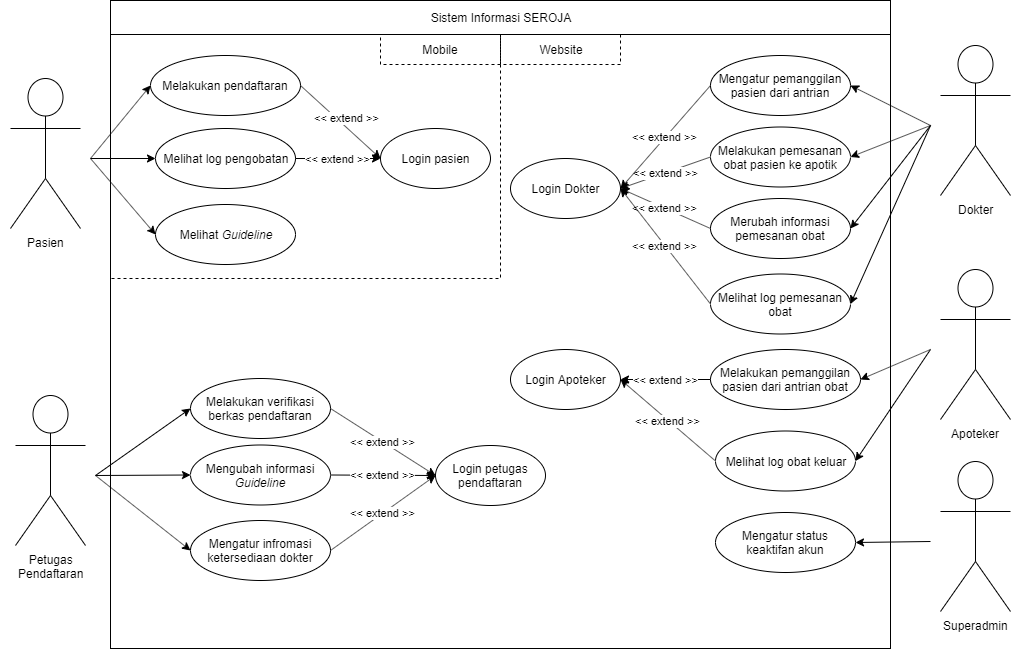

The diagram above was exported from draw.io. Its source (the exported page's mxGraphModel, read from the mxfile embedded in the PNG):
<mxGraphModel dx="768" dy="455" grid="1" gridSize="10" guides="1" tooltips="1" connect="1" arrows="1" fold="1" page="1" pageScale="1" pageWidth="850" pageHeight="1100" math="0" shadow="0">
  <root>
    <mxCell id="0" />
    <mxCell id="1" parent="0" />
    <mxCell id="-tIlZpEENksSMxVA-6Hu-12" value="" style="rounded=0;whiteSpace=wrap;html=1;" parent="1" vertex="1">
      <mxGeometry x="140" y="42" width="780" height="648" as="geometry" />
    </mxCell>
    <mxCell id="n9bUXx55SMGL0TZaWDAB-33" value="" style="rounded=0;whiteSpace=wrap;html=1;dashed=1;fillColor=none;" parent="1" vertex="1">
      <mxGeometry x="140" y="76" width="390" height="244" as="geometry" />
    </mxCell>
    <mxCell id="-tIlZpEENksSMxVA-6Hu-3" value="Melakukan pendaftaran" style="ellipse;whiteSpace=wrap;html=1;" parent="1" vertex="1">
      <mxGeometry x="180" y="97" width="150" height="60" as="geometry" />
    </mxCell>
    <mxCell id="-tIlZpEENksSMxVA-6Hu-4" value="Melihat &lt;i&gt;Guideline&lt;/i&gt;" style="ellipse;whiteSpace=wrap;html=1;" parent="1" vertex="1">
      <mxGeometry x="185" y="246" width="140" height="60" as="geometry" />
    </mxCell>
    <mxCell id="-tIlZpEENksSMxVA-6Hu-5" value="Melihat log pengobatan" style="ellipse;whiteSpace=wrap;html=1;" parent="1" vertex="1">
      <mxGeometry x="185" y="170" width="140" height="60" as="geometry" />
    </mxCell>
    <mxCell id="-tIlZpEENksSMxVA-6Hu-7" value="Login pasien" style="ellipse;whiteSpace=wrap;html=1;" parent="1" vertex="1">
      <mxGeometry x="410" y="170" width="110" height="60" as="geometry" />
    </mxCell>
    <mxCell id="-tIlZpEENksSMxVA-6Hu-9" value="Mengubah informasi &lt;i&gt;Guideline&lt;/i&gt;" style="ellipse;whiteSpace=wrap;html=1;" parent="1" vertex="1">
      <mxGeometry x="220" y="486.5" width="140" height="60" as="geometry" />
    </mxCell>
    <mxCell id="-tIlZpEENksSMxVA-6Hu-10" value="Melakukan verifikasi berkas pendaftaran" style="ellipse;whiteSpace=wrap;html=1;" parent="1" vertex="1">
      <mxGeometry x="220" y="420" width="140" height="60" as="geometry" />
    </mxCell>
    <mxCell id="-tIlZpEENksSMxVA-6Hu-11" value="Mengatur infromasi ketersediaan dokter" style="ellipse;whiteSpace=wrap;html=1;" parent="1" vertex="1">
      <mxGeometry x="220" y="562" width="140" height="60" as="geometry" />
    </mxCell>
    <mxCell id="-tIlZpEENksSMxVA-6Hu-13" value="" style="endArrow=classic;html=1;entryX=0;entryY=0.5;entryDx=0;entryDy=0;exitX=1;exitY=0.5;exitDx=0;exitDy=0;" parent="1" source="r2lCdCx2XAajL43ySgCc-9" target="-tIlZpEENksSMxVA-6Hu-3" edge="1">
      <mxGeometry width="50" height="50" relative="1" as="geometry">
        <mxPoint x="120" y="164" as="sourcePoint" />
        <mxPoint x="60" y="696" as="targetPoint" />
      </mxGeometry>
    </mxCell>
    <mxCell id="-tIlZpEENksSMxVA-6Hu-15" value="" style="endArrow=classic;html=1;entryX=0;entryY=0.5;entryDx=0;entryDy=0;exitX=1;exitY=0.5;exitDx=0;exitDy=0;" parent="1" source="r2lCdCx2XAajL43ySgCc-9" target="-tIlZpEENksSMxVA-6Hu-5" edge="1">
      <mxGeometry width="50" height="50" relative="1" as="geometry">
        <mxPoint x="120" y="164" as="sourcePoint" />
        <mxPoint x="160" y="156" as="targetPoint" />
      </mxGeometry>
    </mxCell>
    <mxCell id="-tIlZpEENksSMxVA-6Hu-16" value="" style="endArrow=classic;html=1;entryX=0;entryY=0.5;entryDx=0;entryDy=0;exitX=1;exitY=0.5;exitDx=0;exitDy=0;" parent="1" source="r2lCdCx2XAajL43ySgCc-9" target="-tIlZpEENksSMxVA-6Hu-4" edge="1">
      <mxGeometry width="50" height="50" relative="1" as="geometry">
        <mxPoint x="120" y="164" as="sourcePoint" />
        <mxPoint x="160" y="296" as="targetPoint" />
      </mxGeometry>
    </mxCell>
    <mxCell id="-tIlZpEENksSMxVA-6Hu-18" value="" style="endArrow=classic;html=1;entryX=0;entryY=0.5;entryDx=0;entryDy=0;exitX=1;exitY=0.5;exitDx=0;exitDy=0;" parent="1" source="r2lCdCx2XAajL43ySgCc-6" target="-tIlZpEENksSMxVA-6Hu-9" edge="1">
      <mxGeometry width="50" height="50" relative="1" as="geometry">
        <mxPoint x="945" y="573.5" as="sourcePoint" />
        <mxPoint x="500" y="836.5" as="targetPoint" />
      </mxGeometry>
    </mxCell>
    <mxCell id="-tIlZpEENksSMxVA-6Hu-19" value="" style="endArrow=classic;html=1;entryX=0;entryY=0.5;entryDx=0;entryDy=0;exitX=1;exitY=0.5;exitDx=0;exitDy=0;" parent="1" source="r2lCdCx2XAajL43ySgCc-6" target="-tIlZpEENksSMxVA-6Hu-10" edge="1">
      <mxGeometry width="50" height="50" relative="1" as="geometry">
        <mxPoint x="945" y="573.5" as="sourcePoint" />
        <mxPoint x="500" y="906.5" as="targetPoint" />
      </mxGeometry>
    </mxCell>
    <mxCell id="-tIlZpEENksSMxVA-6Hu-20" value="" style="endArrow=classic;html=1;entryX=0;entryY=0.5;entryDx=0;entryDy=0;exitX=1;exitY=0.5;exitDx=0;exitDy=0;" parent="1" source="r2lCdCx2XAajL43ySgCc-6" target="-tIlZpEENksSMxVA-6Hu-11" edge="1">
      <mxGeometry width="50" height="50" relative="1" as="geometry">
        <mxPoint x="945" y="573.5" as="sourcePoint" />
        <mxPoint x="500" y="976.5" as="targetPoint" />
      </mxGeometry>
    </mxCell>
    <mxCell id="-tIlZpEENksSMxVA-6Hu-21" value="&amp;lt;&amp;lt; extend &amp;gt;&amp;gt;" style="endArrow=none;html=1;exitX=0;exitY=0.5;exitDx=0;exitDy=0;entryX=1;entryY=0.5;entryDx=0;entryDy=0;endFill=0;startArrow=classic;startFill=1;" parent="1" source="-tIlZpEENksSMxVA-6Hu-7" target="-tIlZpEENksSMxVA-6Hu-5" edge="1">
      <mxGeometry width="50" height="50" relative="1" as="geometry">
        <mxPoint x="10" y="746" as="sourcePoint" />
        <mxPoint x="60" y="696" as="targetPoint" />
      </mxGeometry>
    </mxCell>
    <mxCell id="-tIlZpEENksSMxVA-6Hu-23" value="&amp;lt;&amp;lt; extend &amp;gt;&amp;gt;" style="endArrow=none;html=1;entryX=1;entryY=0.5;entryDx=0;entryDy=0;exitX=0;exitY=0.5;exitDx=0;exitDy=0;startArrow=classic;startFill=1;endFill=0;" parent="1" source="-tIlZpEENksSMxVA-6Hu-7" target="-tIlZpEENksSMxVA-6Hu-3" edge="1">
      <mxGeometry x="-0.0361" y="-8" width="50" height="50" relative="1" as="geometry">
        <mxPoint x="380" y="196" as="sourcePoint" />
        <mxPoint x="330" y="207" as="targetPoint" />
        <mxPoint as="offset" />
      </mxGeometry>
    </mxCell>
    <mxCell id="-tIlZpEENksSMxVA-6Hu-25" value="Sistem Informasi SEROJA" style="rounded=0;whiteSpace=wrap;html=1;" parent="1" vertex="1">
      <mxGeometry x="140" y="42" width="780" height="34" as="geometry" />
    </mxCell>
    <mxCell id="n9bUXx55SMGL0TZaWDAB-3" value="Login petugas pendaftaran" style="ellipse;whiteSpace=wrap;html=1;" parent="1" vertex="1">
      <mxGeometry x="465" y="487" width="110" height="60" as="geometry" />
    </mxCell>
    <mxCell id="n9bUXx55SMGL0TZaWDAB-5" value="&amp;lt;&amp;lt; extend &amp;gt;&amp;gt;" style="endArrow=none;html=1;exitX=0;exitY=0.5;exitDx=0;exitDy=0;entryX=1;entryY=0.5;entryDx=0;entryDy=0;startArrow=classic;startFill=1;endFill=0;" parent="1" source="n9bUXx55SMGL0TZaWDAB-3" target="-tIlZpEENksSMxVA-6Hu-9" edge="1">
      <mxGeometry width="50" height="50" relative="1" as="geometry">
        <mxPoint x="700" y="538.5" as="sourcePoint" />
        <mxPoint x="750" y="438" as="targetPoint" />
      </mxGeometry>
    </mxCell>
    <mxCell id="n9bUXx55SMGL0TZaWDAB-6" value="&amp;lt;&amp;lt; extend &amp;gt;&amp;gt;" style="endArrow=none;html=1;exitX=0;exitY=0.5;exitDx=0;exitDy=0;entryX=1;entryY=0.5;entryDx=0;entryDy=0;startArrow=classic;startFill=1;endFill=0;" parent="1" source="n9bUXx55SMGL0TZaWDAB-3" target="-tIlZpEENksSMxVA-6Hu-10" edge="1">
      <mxGeometry width="50" height="50" relative="1" as="geometry">
        <mxPoint x="670" y="538.5" as="sourcePoint" />
        <mxPoint x="750" y="508.5" as="targetPoint" />
      </mxGeometry>
    </mxCell>
    <mxCell id="n9bUXx55SMGL0TZaWDAB-7" value="&amp;lt;&amp;lt; extend &amp;gt;&amp;gt;" style="endArrow=none;html=1;exitX=0;exitY=0.5;exitDx=0;exitDy=0;entryX=1;entryY=0.5;entryDx=0;entryDy=0;startArrow=classic;startFill=1;endFill=0;" parent="1" source="n9bUXx55SMGL0TZaWDAB-3" target="-tIlZpEENksSMxVA-6Hu-11" edge="1">
      <mxGeometry width="50" height="50" relative="1" as="geometry">
        <mxPoint x="670" y="538.5" as="sourcePoint" />
        <mxPoint x="750" y="582.5" as="targetPoint" />
      </mxGeometry>
    </mxCell>
    <mxCell id="n9bUXx55SMGL0TZaWDAB-13" value="Melakukan pemesanan obat pasien ke apotik" style="ellipse;whiteSpace=wrap;html=1;" parent="1" vertex="1">
      <mxGeometry x="740" y="168.5" width="140" height="60" as="geometry" />
    </mxCell>
    <mxCell id="n9bUXx55SMGL0TZaWDAB-15" value="Merubah informasi pemesanan obat" style="ellipse;whiteSpace=wrap;html=1;" parent="1" vertex="1">
      <mxGeometry x="740" y="240" width="140" height="60" as="geometry" />
    </mxCell>
    <mxCell id="n9bUXx55SMGL0TZaWDAB-16" value="Login Dokter" style="ellipse;whiteSpace=wrap;html=1;" parent="1" vertex="1">
      <mxGeometry x="540" y="200" width="110" height="60" as="geometry" />
    </mxCell>
    <mxCell id="n9bUXx55SMGL0TZaWDAB-17" value="" style="endArrow=classic;html=1;entryX=1;entryY=0.5;entryDx=0;entryDy=0;exitX=0;exitY=0.5;exitDx=0;exitDy=0;" parent="1" source="r2lCdCx2XAajL43ySgCc-2" target="n9bUXx55SMGL0TZaWDAB-13" edge="1">
      <mxGeometry width="50" height="50" relative="1" as="geometry">
        <mxPoint x="1070" y="-20" as="sourcePoint" />
        <mxPoint x="885" y="149.5" as="targetPoint" />
      </mxGeometry>
    </mxCell>
    <mxCell id="n9bUXx55SMGL0TZaWDAB-18" value="" style="endArrow=classic;html=1;entryX=1;entryY=0.5;entryDx=0;entryDy=0;exitX=0;exitY=0.5;exitDx=0;exitDy=0;" parent="1" source="r2lCdCx2XAajL43ySgCc-2" target="n9bUXx55SMGL0TZaWDAB-15" edge="1">
      <mxGeometry width="50" height="50" relative="1" as="geometry">
        <mxPoint x="1070" y="234.5" as="sourcePoint" />
        <mxPoint x="885" y="239" as="targetPoint" />
      </mxGeometry>
    </mxCell>
    <mxCell id="n9bUXx55SMGL0TZaWDAB-19" value="&amp;lt;&amp;lt; extend &amp;gt;&amp;gt;" style="endArrow=none;html=1;exitX=1;exitY=0.5;exitDx=0;exitDy=0;entryX=0;entryY=0.5;entryDx=0;entryDy=0;startArrow=classic;startFill=1;endFill=0;" parent="1" source="n9bUXx55SMGL0TZaWDAB-16" target="n9bUXx55SMGL0TZaWDAB-13" edge="1">
      <mxGeometry width="50" height="50" relative="1" as="geometry">
        <mxPoint x="665" y="10" as="sourcePoint" />
        <mxPoint x="745" y="-69" as="targetPoint" />
      </mxGeometry>
    </mxCell>
    <mxCell id="n9bUXx55SMGL0TZaWDAB-20" value="&amp;lt;&amp;lt; extend &amp;gt;&amp;gt;" style="endArrow=none;html=1;exitX=1;exitY=0.5;exitDx=0;exitDy=0;entryX=0;entryY=0.5;entryDx=0;entryDy=0;startArrow=classic;startFill=1;endFill=0;" parent="1" source="n9bUXx55SMGL0TZaWDAB-16" target="n9bUXx55SMGL0TZaWDAB-15" edge="1">
      <mxGeometry width="50" height="50" relative="1" as="geometry">
        <mxPoint x="665" y="239" as="sourcePoint" />
        <mxPoint x="745" y="239" as="targetPoint" />
      </mxGeometry>
    </mxCell>
    <mxCell id="n9bUXx55SMGL0TZaWDAB-22" value="Melakukan pemanggilan pasien dari antrian obat" style="ellipse;whiteSpace=wrap;html=1;" parent="1" vertex="1">
      <mxGeometry x="740" y="391" width="150" height="60" as="geometry" />
    </mxCell>
    <mxCell id="n9bUXx55SMGL0TZaWDAB-23" value="Melihat log obat keluar" style="ellipse;whiteSpace=wrap;html=1;" parent="1" vertex="1">
      <mxGeometry x="745" y="472.5" width="140" height="60" as="geometry" />
    </mxCell>
    <mxCell id="n9bUXx55SMGL0TZaWDAB-24" value="Login Apoteker" style="ellipse;whiteSpace=wrap;html=1;" parent="1" vertex="1">
      <mxGeometry x="540" y="391" width="110" height="60" as="geometry" />
    </mxCell>
    <mxCell id="n9bUXx55SMGL0TZaWDAB-25" value="" style="endArrow=classic;html=1;exitX=0;exitY=0.5;exitDx=0;exitDy=0;entryX=1;entryY=0.5;entryDx=0;entryDy=0;" parent="1" source="r2lCdCx2XAajL43ySgCc-12" target="n9bUXx55SMGL0TZaWDAB-22" edge="1">
      <mxGeometry width="50" height="50" relative="1" as="geometry">
        <mxPoint x="1060" y="393" as="sourcePoint" />
        <mxPoint x="1000" y="962" as="targetPoint" />
      </mxGeometry>
    </mxCell>
    <mxCell id="n9bUXx55SMGL0TZaWDAB-26" value="" style="endArrow=classic;html=1;entryX=1;entryY=0.5;entryDx=0;entryDy=0;exitX=0;exitY=0.5;exitDx=0;exitDy=0;" parent="1" source="r2lCdCx2XAajL43ySgCc-12" target="n9bUXx55SMGL0TZaWDAB-23" edge="1">
      <mxGeometry width="50" height="50" relative="1" as="geometry">
        <mxPoint x="1060" y="393" as="sourcePoint" />
        <mxPoint x="1100" y="422" as="targetPoint" />
      </mxGeometry>
    </mxCell>
    <mxCell id="n9bUXx55SMGL0TZaWDAB-28" value="&amp;lt;&amp;lt; extend &amp;gt;&amp;gt;" style="endArrow=none;html=1;entryX=0;entryY=0.5;entryDx=0;entryDy=0;jumpSize=5;exitX=1;exitY=0.5;exitDx=0;exitDy=0;startArrow=classic;startFill=1;endFill=0;" parent="1" source="n9bUXx55SMGL0TZaWDAB-24" target="n9bUXx55SMGL0TZaWDAB-23" edge="1">
      <mxGeometry width="50" height="50" relative="1" as="geometry">
        <mxPoint x="1330" y="463" as="sourcePoint" />
        <mxPoint x="1270" y="543" as="targetPoint" />
      </mxGeometry>
    </mxCell>
    <mxCell id="n9bUXx55SMGL0TZaWDAB-29" value="&amp;lt;&amp;lt; extend &amp;gt;&amp;gt;" style="endArrow=none;html=1;entryX=0;entryY=0.5;entryDx=0;entryDy=0;exitX=1;exitY=0.5;exitDx=0;exitDy=0;startArrow=classic;startFill=1;endFill=0;" parent="1" source="n9bUXx55SMGL0TZaWDAB-24" target="n9bUXx55SMGL0TZaWDAB-22" edge="1">
      <mxGeometry width="50" height="50" relative="1" as="geometry">
        <mxPoint x="1320" y="462" as="sourcePoint" />
        <mxPoint x="1270" y="473" as="targetPoint" />
      </mxGeometry>
    </mxCell>
    <mxCell id="n9bUXx55SMGL0TZaWDAB-31" value="Mobile" style="rounded=0;whiteSpace=wrap;html=1;dashed=1;fillColor=none;" parent="1" vertex="1">
      <mxGeometry x="410" y="76" width="120" height="30" as="geometry" />
    </mxCell>
    <mxCell id="n9bUXx55SMGL0TZaWDAB-32" value="Website" style="rounded=0;whiteSpace=wrap;html=1;dashed=1;fillColor=none;" parent="1" vertex="1">
      <mxGeometry x="530" y="76" width="120" height="30" as="geometry" />
    </mxCell>
    <mxCell id="r2lCdCx2XAajL43ySgCc-4" value="" style="group" parent="1" vertex="1" connectable="0">
      <mxGeometry x="960" y="76" width="90" height="182" as="geometry" />
    </mxCell>
    <mxCell id="r2lCdCx2XAajL43ySgCc-2" value="" style="rounded=0;whiteSpace=wrap;html=1;strokeColor=none;fillColor=none;" parent="r2lCdCx2XAajL43ySgCc-4" vertex="1">
      <mxGeometry width="90" height="182" as="geometry" />
    </mxCell>
    <mxCell id="n9bUXx55SMGL0TZaWDAB-2" value="Dokter" style="shape=umlActor;verticalLabelPosition=bottom;labelBackgroundColor=#ffffff;verticalAlign=top;html=1;outlineConnect=0;" parent="r2lCdCx2XAajL43ySgCc-4" vertex="1">
      <mxGeometry x="10" y="11" width="70" height="150" as="geometry" />
    </mxCell>
    <mxCell id="r2lCdCx2XAajL43ySgCc-5" value="" style="group" parent="1" vertex="1" connectable="0">
      <mxGeometry x="35" y="426" width="90" height="182" as="geometry" />
    </mxCell>
    <mxCell id="r2lCdCx2XAajL43ySgCc-6" value="" style="rounded=0;whiteSpace=wrap;html=1;strokeColor=none;fillColor=none;" parent="r2lCdCx2XAajL43ySgCc-5" vertex="1">
      <mxGeometry width="90" height="182" as="geometry" />
    </mxCell>
    <mxCell id="r2lCdCx2XAajL43ySgCc-7" value="Petugas&lt;br&gt;Pendaftaran" style="shape=umlActor;verticalLabelPosition=bottom;labelBackgroundColor=#ffffff;verticalAlign=top;html=1;outlineConnect=0;" parent="r2lCdCx2XAajL43ySgCc-5" vertex="1">
      <mxGeometry x="10" y="11" width="70" height="150" as="geometry" />
    </mxCell>
    <mxCell id="r2lCdCx2XAajL43ySgCc-8" value="" style="group" parent="1" vertex="1" connectable="0">
      <mxGeometry x="30" y="109" width="90" height="182" as="geometry" />
    </mxCell>
    <mxCell id="r2lCdCx2XAajL43ySgCc-9" value="" style="rounded=0;whiteSpace=wrap;html=1;strokeColor=none;fillColor=none;" parent="r2lCdCx2XAajL43ySgCc-8" vertex="1">
      <mxGeometry width="90" height="182" as="geometry" />
    </mxCell>
    <mxCell id="r2lCdCx2XAajL43ySgCc-10" value="Pasien" style="shape=umlActor;verticalLabelPosition=bottom;labelBackgroundColor=#ffffff;verticalAlign=top;html=1;outlineConnect=0;" parent="r2lCdCx2XAajL43ySgCc-8" vertex="1">
      <mxGeometry x="10" y="11" width="70" height="150" as="geometry" />
    </mxCell>
    <mxCell id="r2lCdCx2XAajL43ySgCc-11" value="" style="group" parent="1" vertex="1" connectable="0">
      <mxGeometry x="960" y="300" width="90" height="182" as="geometry" />
    </mxCell>
    <mxCell id="r2lCdCx2XAajL43ySgCc-12" value="" style="rounded=0;whiteSpace=wrap;html=1;strokeColor=none;fillColor=none;" parent="r2lCdCx2XAajL43ySgCc-11" vertex="1">
      <mxGeometry width="90" height="182" as="geometry" />
    </mxCell>
    <mxCell id="r2lCdCx2XAajL43ySgCc-13" value="Apoteker" style="shape=umlActor;verticalLabelPosition=bottom;labelBackgroundColor=#ffffff;verticalAlign=top;html=1;outlineConnect=0;" parent="r2lCdCx2XAajL43ySgCc-11" vertex="1">
      <mxGeometry x="10" y="11" width="70" height="150" as="geometry" />
    </mxCell>
    <mxCell id="rEPkfqxPn9jOOkxldZzT-5" value="Mengatur status keaktifan akun" style="ellipse;whiteSpace=wrap;html=1;" parent="1" vertex="1">
      <mxGeometry x="745" y="554" width="140" height="60" as="geometry" />
    </mxCell>
    <mxCell id="rEPkfqxPn9jOOkxldZzT-6" value="" style="endArrow=classic;html=1;entryX=1;entryY=0.5;entryDx=0;entryDy=0;exitX=0;exitY=0.5;exitDx=0;exitDy=0;" parent="1" source="rEPkfqxPn9jOOkxldZzT-9" target="rEPkfqxPn9jOOkxldZzT-5" edge="1">
      <mxGeometry width="50" height="50" relative="1" as="geometry">
        <mxPoint x="930" y="623" as="sourcePoint" />
        <mxPoint x="855" y="532.5" as="targetPoint" />
      </mxGeometry>
    </mxCell>
    <mxCell id="rEPkfqxPn9jOOkxldZzT-8" value="" style="group" parent="1" vertex="1" connectable="0">
      <mxGeometry x="960" y="492" width="90" height="182" as="geometry" />
    </mxCell>
    <mxCell id="rEPkfqxPn9jOOkxldZzT-9" value="" style="rounded=0;whiteSpace=wrap;html=1;strokeColor=none;fillColor=none;" parent="rEPkfqxPn9jOOkxldZzT-8" vertex="1">
      <mxGeometry width="90" height="182" as="geometry" />
    </mxCell>
    <mxCell id="rEPkfqxPn9jOOkxldZzT-10" value="Superadmin" style="shape=umlActor;verticalLabelPosition=bottom;labelBackgroundColor=#ffffff;verticalAlign=top;html=1;outlineConnect=0;" parent="rEPkfqxPn9jOOkxldZzT-8" vertex="1">
      <mxGeometry x="10" y="11" width="70" height="150" as="geometry" />
    </mxCell>
    <mxCell id="9CNrjaLuQuQcLF1f-lpW-1" value="Mengatur pemanggilan pasien dari antrian" style="ellipse;whiteSpace=wrap;html=1;" parent="1" vertex="1">
      <mxGeometry x="740" y="97" width="140" height="60" as="geometry" />
    </mxCell>
    <mxCell id="9CNrjaLuQuQcLF1f-lpW-2" value="" style="endArrow=classic;html=1;entryX=1;entryY=0.5;entryDx=0;entryDy=0;exitX=0;exitY=0.5;exitDx=0;exitDy=0;" parent="1" source="r2lCdCx2XAajL43ySgCc-2" target="9CNrjaLuQuQcLF1f-lpW-1" edge="1">
      <mxGeometry width="50" height="50" relative="1" as="geometry">
        <mxPoint x="970" y="210" as="sourcePoint" />
        <mxPoint x="890" y="206.5" as="targetPoint" />
      </mxGeometry>
    </mxCell>
    <mxCell id="9CNrjaLuQuQcLF1f-lpW-9" value="&amp;lt;&amp;lt; extend &amp;gt;&amp;gt;" style="endArrow=none;html=1;exitX=1;exitY=0.5;exitDx=0;exitDy=0;entryX=0;entryY=0.5;entryDx=0;entryDy=0;startArrow=classic;startFill=1;endFill=0;" parent="1" source="n9bUXx55SMGL0TZaWDAB-16" target="9CNrjaLuQuQcLF1f-lpW-1" edge="1">
      <mxGeometry width="50" height="50" relative="1" as="geometry">
        <mxPoint x="660" y="160" as="sourcePoint" />
        <mxPoint x="750" y="206.5" as="targetPoint" />
      </mxGeometry>
    </mxCell>
    <mxCell id="9CNrjaLuQuQcLF1f-lpW-10" value="Melihat log pemesanan obat" style="ellipse;whiteSpace=wrap;html=1;" parent="1" vertex="1">
      <mxGeometry x="740" y="315.5" width="140" height="60" as="geometry" />
    </mxCell>
    <mxCell id="9CNrjaLuQuQcLF1f-lpW-12" value="" style="endArrow=classic;html=1;entryX=1;entryY=0.5;entryDx=0;entryDy=0;exitX=0;exitY=0.5;exitDx=0;exitDy=0;" parent="1" source="r2lCdCx2XAajL43ySgCc-2" target="9CNrjaLuQuQcLF1f-lpW-10" edge="1">
      <mxGeometry width="50" height="50" relative="1" as="geometry">
        <mxPoint x="970" y="177" as="sourcePoint" />
        <mxPoint x="890" y="280" as="targetPoint" />
      </mxGeometry>
    </mxCell>
    <mxCell id="9CNrjaLuQuQcLF1f-lpW-15" value="&amp;lt;&amp;lt; extend &amp;gt;&amp;gt;" style="endArrow=none;html=1;exitX=1;exitY=0.5;exitDx=0;exitDy=0;entryX=0;entryY=0.5;entryDx=0;entryDy=0;startArrow=classic;startFill=1;endFill=0;" parent="1" source="n9bUXx55SMGL0TZaWDAB-16" target="9CNrjaLuQuQcLF1f-lpW-10" edge="1">
      <mxGeometry width="50" height="50" relative="1" as="geometry">
        <mxPoint x="660" y="240" as="sourcePoint" />
        <mxPoint x="750" y="280" as="targetPoint" />
      </mxGeometry>
    </mxCell>
  </root>
</mxGraphModel>